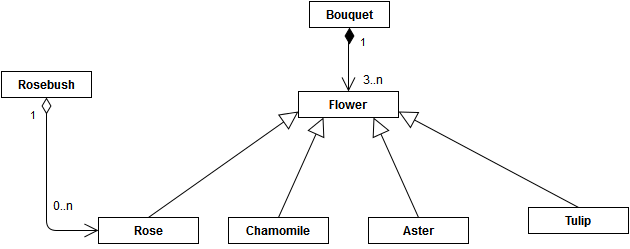

The diagram above was exported from draw.io. Its source (the exported page's mxGraphModel, read from the mxfile embedded in the PNG):
<mxGraphModel dx="880" dy="482" grid="1" gridSize="10" guides="1" tooltips="1" connect="1" arrows="1" fold="1" page="1" pageScale="1" pageWidth="826" pageHeight="1169" background="#ffffff" math="0" shadow="0">
  <root>
    <mxCell id="0" />
    <mxCell id="1" parent="0" />
    <mxCell id="2" value="Flower" style="swimlane;html=1;fontStyle=1;align=center;verticalAlign=top;childLayout=stackLayout;horizontal=1;startSize=26;horizontalStack=0;resizeParent=1;resizeLast=0;collapsible=1;marginBottom=0;swimlaneFillColor=#ffffff;" parent="1" vertex="1" collapsed="1">
      <mxGeometry x="330" y="160" width="100" height="26" as="geometry">
        <mxRectangle x="330" y="87" width="140" height="170" as="alternateBounds" />
      </mxGeometry>
    </mxCell>
    <mxCell id="3" value="price&lt;br&gt;size&lt;br&gt;smell&lt;br&gt;colour&lt;br&gt;" style="text;html=1;strokeColor=none;fillColor=none;align=left;verticalAlign=top;spacingLeft=4;spacingRight=4;whiteSpace=wrap;overflow=hidden;rotatable=0;points=[[0,0.5],[1,0.5]];portConstraint=eastwest;" parent="2" vertex="1">
      <mxGeometry y="26" width="100" height="64" as="geometry" />
    </mxCell>
    <mxCell id="4" value="" style="line;html=1;strokeWidth=1;fillColor=none;align=left;verticalAlign=middle;spacingTop=-1;spacingLeft=3;spacingRight=3;rotatable=0;labelPosition=right;points=[];portConstraint=eastwest;" parent="2" vertex="1">
      <mxGeometry y="90" width="100" height="8" as="geometry" />
    </mxCell>
    <mxCell id="5" value="water()&lt;br&gt;cut()&lt;br&gt;&lt;span id=&quot;result_box&quot; lang=&quot;en&quot;&gt;&lt;span&gt;blossom()&lt;/span&gt;&lt;/span&gt;&lt;br&gt;&lt;span id=&quot;result_box&quot; lang=&quot;en&quot;&gt;&lt;span&gt;fade()&lt;/span&gt;&lt;/span&gt;" style="text;html=1;strokeColor=none;fillColor=none;align=left;verticalAlign=top;spacingLeft=4;spacingRight=4;whiteSpace=wrap;overflow=hidden;rotatable=0;points=[[0,0.5],[1,0.5]];portConstraint=eastwest;" parent="2" vertex="1">
      <mxGeometry y="98" width="100" height="72" as="geometry" />
    </mxCell>
    <mxCell id="55" value="Chamomile" style="swimlane;html=1;fontStyle=1;align=center;verticalAlign=top;childLayout=stackLayout;horizontal=1;startSize=26;horizontalStack=0;resizeParent=1;resizeLast=0;collapsible=1;marginBottom=0;swimlaneFillColor=#ffffff;" parent="1" vertex="1" collapsed="1">
      <mxGeometry x="260" y="286" width="100" height="26" as="geometry">
        <mxRectangle x="250" y="197" width="140" height="170" as="alternateBounds" />
      </mxGeometry>
    </mxCell>
    <mxCell id="56" value="price&lt;br&gt;size&lt;br&gt;smell&lt;br&gt;colour&lt;br&gt;" style="text;html=1;strokeColor=none;fillColor=none;align=left;verticalAlign=top;spacingLeft=4;spacingRight=4;whiteSpace=wrap;overflow=hidden;rotatable=0;points=[[0,0.5],[1,0.5]];portConstraint=eastwest;" parent="55" vertex="1">
      <mxGeometry y="26" width="100" height="64" as="geometry" />
    </mxCell>
    <mxCell id="57" value="" style="line;html=1;strokeWidth=1;fillColor=none;align=left;verticalAlign=middle;spacingTop=-1;spacingLeft=3;spacingRight=3;rotatable=0;labelPosition=right;points=[];portConstraint=eastwest;" parent="55" vertex="1">
      <mxGeometry y="90" width="100" height="8" as="geometry" />
    </mxCell>
    <mxCell id="58" value="water()&lt;br&gt;cut()&lt;br&gt;&lt;span id=&quot;result_box&quot; lang=&quot;en&quot;&gt;&lt;span&gt;blossom()&lt;/span&gt;&lt;/span&gt;&lt;br&gt;&lt;span id=&quot;result_box&quot; lang=&quot;en&quot;&gt;&lt;span&gt;fade()&lt;/span&gt;&lt;/span&gt;" style="text;html=1;strokeColor=none;fillColor=none;align=left;verticalAlign=top;spacingLeft=4;spacingRight=4;whiteSpace=wrap;overflow=hidden;rotatable=0;points=[[0,0.5],[1,0.5]];portConstraint=eastwest;" parent="55" vertex="1">
      <mxGeometry y="98" width="100" height="72" as="geometry" />
    </mxCell>
    <mxCell id="50" value="Aster" style="swimlane;html=1;fontStyle=1;align=center;verticalAlign=top;childLayout=stackLayout;horizontal=1;startSize=26;horizontalStack=0;resizeParent=1;resizeLast=0;collapsible=1;marginBottom=0;swimlaneFillColor=#ffffff;" parent="1" vertex="1" collapsed="1">
      <mxGeometry x="400" y="286" width="100" height="26" as="geometry">
        <mxRectangle x="330" y="91" width="140" height="170" as="alternateBounds" />
      </mxGeometry>
    </mxCell>
    <mxCell id="51" value="price&lt;br&gt;size&lt;br&gt;smell&lt;br&gt;colour&lt;br&gt;" style="text;html=1;strokeColor=none;fillColor=none;align=left;verticalAlign=top;spacingLeft=4;spacingRight=4;whiteSpace=wrap;overflow=hidden;rotatable=0;points=[[0,0.5],[1,0.5]];portConstraint=eastwest;" parent="50" vertex="1">
      <mxGeometry y="26" width="100" height="64" as="geometry" />
    </mxCell>
    <mxCell id="52" value="" style="line;html=1;strokeWidth=1;fillColor=none;align=left;verticalAlign=middle;spacingTop=-1;spacingLeft=3;spacingRight=3;rotatable=0;labelPosition=right;points=[];portConstraint=eastwest;" parent="50" vertex="1">
      <mxGeometry y="90" width="100" height="8" as="geometry" />
    </mxCell>
    <mxCell id="53" value="water()&lt;br&gt;cut()&lt;br&gt;&lt;span id=&quot;result_box&quot; lang=&quot;en&quot;&gt;&lt;span&gt;blossom()&lt;/span&gt;&lt;/span&gt;&lt;br&gt;&lt;span id=&quot;result_box&quot; lang=&quot;en&quot;&gt;&lt;span&gt;fade()&lt;/span&gt;&lt;/span&gt;" style="text;html=1;strokeColor=none;fillColor=none;align=left;verticalAlign=top;spacingLeft=4;spacingRight=4;whiteSpace=wrap;overflow=hidden;rotatable=0;points=[[0,0.5],[1,0.5]];portConstraint=eastwest;" parent="50" vertex="1">
      <mxGeometry y="98" width="100" height="72" as="geometry" />
    </mxCell>
    <mxCell id="45" value="Tulip&lt;br&gt;&lt;br&gt;" style="swimlane;html=1;fontStyle=1;align=center;verticalAlign=top;childLayout=stackLayout;horizontal=1;startSize=26;horizontalStack=0;resizeParent=1;resizeLast=0;collapsible=1;marginBottom=0;swimlaneFillColor=#ffffff;" parent="1" vertex="1" collapsed="1">
      <mxGeometry x="560" y="276" width="100" height="26" as="geometry">
        <mxRectangle x="330" y="91" width="140" height="170" as="alternateBounds" />
      </mxGeometry>
    </mxCell>
    <mxCell id="46" value="price&lt;br&gt;size&lt;br&gt;smell&lt;br&gt;colour&lt;br&gt;" style="text;html=1;strokeColor=none;fillColor=none;align=left;verticalAlign=top;spacingLeft=4;spacingRight=4;whiteSpace=wrap;overflow=hidden;rotatable=0;points=[[0,0.5],[1,0.5]];portConstraint=eastwest;" parent="45" vertex="1">
      <mxGeometry y="26" width="100" height="64" as="geometry" />
    </mxCell>
    <mxCell id="47" value="" style="line;html=1;strokeWidth=1;fillColor=none;align=left;verticalAlign=middle;spacingTop=-1;spacingLeft=3;spacingRight=3;rotatable=0;labelPosition=right;points=[];portConstraint=eastwest;" parent="45" vertex="1">
      <mxGeometry y="90" width="100" height="8" as="geometry" />
    </mxCell>
    <mxCell id="48" value="water()&lt;br&gt;cut()&lt;br&gt;&lt;span id=&quot;result_box&quot; lang=&quot;en&quot;&gt;&lt;span&gt;blossom()&lt;/span&gt;&lt;/span&gt;&lt;br&gt;&lt;span id=&quot;result_box&quot; lang=&quot;en&quot;&gt;&lt;span&gt;fade()&lt;/span&gt;&lt;/span&gt;" style="text;html=1;strokeColor=none;fillColor=none;align=left;verticalAlign=top;spacingLeft=4;spacingRight=4;whiteSpace=wrap;overflow=hidden;rotatable=0;points=[[0,0.5],[1,0.5]];portConstraint=eastwest;" parent="45" vertex="1">
      <mxGeometry y="98" width="100" height="72" as="geometry" />
    </mxCell>
    <mxCell id="40" value="Rose" style="swimlane;html=1;fontStyle=1;align=center;verticalAlign=top;childLayout=stackLayout;horizontal=1;startSize=26;horizontalStack=0;resizeParent=1;resizeLast=0;collapsible=1;marginBottom=0;swimlaneFillColor=#ffffff;" parent="1" vertex="1" collapsed="1">
      <mxGeometry x="130" y="286" width="100" height="26" as="geometry">
        <mxRectangle x="123" y="276" width="140" height="170" as="alternateBounds" />
      </mxGeometry>
    </mxCell>
    <mxCell id="41" value="price&lt;br&gt;size&lt;br&gt;smell&lt;br&gt;colour&lt;br&gt;" style="text;html=1;strokeColor=none;fillColor=none;align=left;verticalAlign=top;spacingLeft=4;spacingRight=4;whiteSpace=wrap;overflow=hidden;rotatable=0;points=[[0,0.5],[1,0.5]];portConstraint=eastwest;" parent="40" vertex="1">
      <mxGeometry y="26" width="100" height="64" as="geometry" />
    </mxCell>
    <mxCell id="42" value="" style="line;html=1;strokeWidth=1;fillColor=none;align=left;verticalAlign=middle;spacingTop=-1;spacingLeft=3;spacingRight=3;rotatable=0;labelPosition=right;points=[];portConstraint=eastwest;" parent="40" vertex="1">
      <mxGeometry y="90" width="100" height="8" as="geometry" />
    </mxCell>
    <mxCell id="43" value="water()&lt;br&gt;cut()&lt;br&gt;&lt;span id=&quot;result_box&quot; lang=&quot;en&quot;&gt;&lt;span&gt;blossom()&lt;/span&gt;&lt;/span&gt;&lt;br&gt;&lt;span id=&quot;result_box&quot; lang=&quot;en&quot;&gt;&lt;span&gt;fade()&lt;/span&gt;&lt;/span&gt;" style="text;html=1;strokeColor=none;fillColor=none;align=left;verticalAlign=top;spacingLeft=4;spacingRight=4;whiteSpace=wrap;overflow=hidden;rotatable=0;points=[[0,0.5],[1,0.5]];portConstraint=eastwest;" parent="40" vertex="1">
      <mxGeometry y="98" width="100" height="72" as="geometry" />
    </mxCell>
    <mxCell id="22" value="&lt;div id=&quot;gt-res-content&quot;&gt;&lt;div dir=&quot;ltr&quot;&gt;&lt;span id=&quot;result_box&quot; lang=&quot;en&quot;&gt;&lt;span&gt;Bouquet&lt;/span&gt;&lt;/span&gt;&lt;/div&gt;&lt;/div&gt;" style="swimlane;html=1;fontStyle=1;align=center;verticalAlign=top;childLayout=stackLayout;horizontal=1;startSize=26;horizontalStack=0;resizeParent=1;resizeLast=0;collapsible=1;marginBottom=0;swimlaneFillColor=#ffffff;" parent="1" vertex="1" collapsed="1">
      <mxGeometry x="341" y="70" width="80" height="26" as="geometry">
        <mxRectangle x="330" y="383" width="160" height="134" as="alternateBounds" />
      </mxGeometry>
    </mxCell>
    <mxCell id="23" value="+ rose&lt;br&gt;+chamomile&lt;br&gt;+aster&lt;br&gt;+tulip&lt;br&gt;" style="text;html=1;strokeColor=none;fillColor=none;align=left;verticalAlign=top;spacingLeft=4;spacingRight=4;whiteSpace=wrap;overflow=hidden;rotatable=0;points=[[0,0.5],[1,0.5]];portConstraint=eastwest;" parent="22" vertex="1">
      <mxGeometry y="26" width="80" height="64" as="geometry" />
    </mxCell>
    <mxCell id="24" value="" style="line;html=1;strokeWidth=1;fillColor=none;align=left;verticalAlign=middle;spacingTop=-1;spacingLeft=3;spacingRight=3;rotatable=0;labelPosition=right;points=[];portConstraint=eastwest;" parent="22" vertex="1">
      <mxGeometry y="90" width="80" height="8" as="geometry" />
    </mxCell>
    <mxCell id="25" value="+ wrapIt()&lt;br&gt;" style="text;html=1;strokeColor=none;fillColor=none;align=left;verticalAlign=top;spacingLeft=4;spacingRight=4;whiteSpace=wrap;overflow=hidden;rotatable=0;points=[[0,0.5],[1,0.5]];portConstraint=eastwest;" parent="22" vertex="1">
      <mxGeometry y="98" width="80" height="26" as="geometry" />
    </mxCell>
    <mxCell id="30" value="&lt;span id=&quot;result_box&quot; lang=&quot;en&quot;&gt;&lt;span&gt;Rosebush&lt;/span&gt;&lt;/span&gt;" style="swimlane;html=1;fontStyle=1;align=center;verticalAlign=top;childLayout=stackLayout;horizontal=1;startSize=26;horizontalStack=0;resizeParent=1;resizeLast=0;collapsible=1;marginBottom=0;swimlaneFillColor=#ffffff;" parent="1" vertex="1" collapsed="1">
      <mxGeometry x="33" y="140" width="90" height="26" as="geometry">
        <mxRectangle x="20" y="170" width="160" height="124" as="alternateBounds" />
      </mxGeometry>
    </mxCell>
    <mxCell id="31" value="+rose&lt;br&gt;+root&lt;br&gt;+leaves&lt;br&gt;&lt;br&gt;" style="text;html=1;strokeColor=none;fillColor=none;align=left;verticalAlign=top;spacingLeft=4;spacingRight=4;whiteSpace=wrap;overflow=hidden;rotatable=0;points=[[0,0.5],[1,0.5]];portConstraint=eastwest;" parent="30" vertex="1">
      <mxGeometry y="26" width="90" height="54" as="geometry" />
    </mxCell>
    <mxCell id="32" value="" style="line;html=1;strokeWidth=1;fillColor=none;align=left;verticalAlign=middle;spacingTop=-1;spacingLeft=3;spacingRight=3;rotatable=0;labelPosition=right;points=[];portConstraint=eastwest;" parent="30" vertex="1">
      <mxGeometry y="80" width="90" height="8" as="geometry" />
    </mxCell>
    <mxCell id="33" value="grow()" style="text;html=1;strokeColor=none;fillColor=none;align=left;verticalAlign=top;spacingLeft=4;spacingRight=4;whiteSpace=wrap;overflow=hidden;rotatable=0;points=[[0,0.5],[1,0.5]];portConstraint=eastwest;" parent="30" vertex="1">
      <mxGeometry y="88" width="90" height="26" as="geometry" />
    </mxCell>
    <mxCell id="62" value="0..n" style="text;html=1;resizable=0;points=[];autosize=1;align=left;verticalAlign=top;spacingTop=-4;" parent="1" vertex="1">
      <mxGeometry x="83" y="266" width="40" height="20" as="geometry" />
    </mxCell>
    <mxCell id="65" value="" style="endArrow=block;endSize=16;endFill=0;html=1;entryX=0;entryY=0.75;exitX=0.5;exitY=0;" parent="1" source="40" target="2" edge="1">
      <mxGeometry width="160" relative="1" as="geometry">
        <mxPoint x="220" y="240" as="sourcePoint" />
        <mxPoint x="170" y="50" as="targetPoint" />
      </mxGeometry>
    </mxCell>
    <mxCell id="66" value="" style="endArrow=block;endSize=16;endFill=0;html=1;exitX=0.5;exitY=0;entryX=0.25;entryY=1;" parent="1" source="55" target="2" edge="1">
      <mxGeometry width="160" relative="1" as="geometry">
        <mxPoint x="380" y="130" as="sourcePoint" />
        <mxPoint x="310" y="180" as="targetPoint" />
      </mxGeometry>
    </mxCell>
    <mxCell id="67" value="" style="endArrow=block;endSize=16;endFill=0;html=1;exitX=0.5;exitY=0;entryX=1;entryY=0.75;" parent="1" source="45" target="2" edge="1">
      <mxGeometry width="160" relative="1" as="geometry">
        <mxPoint x="10" y="50" as="sourcePoint" />
        <mxPoint x="480" y="110" as="targetPoint" />
      </mxGeometry>
    </mxCell>
    <mxCell id="68" value="" style="endArrow=block;endSize=16;endFill=0;html=1;exitX=0.5;exitY=0;entryX=0.75;entryY=1;" parent="1" source="50" target="2" edge="1">
      <mxGeometry width="160" relative="1" as="geometry">
        <mxPoint x="420" y="130" as="sourcePoint" />
        <mxPoint x="380" y="160" as="targetPoint" />
      </mxGeometry>
    </mxCell>
    <mxCell id="75" value="3..n" style="text;html=1;resizable=0;points=[];autosize=1;align=left;verticalAlign=top;spacingTop=-4;" parent="1" vertex="1">
      <mxGeometry x="393" y="140" width="40" height="20" as="geometry" />
    </mxCell>
    <mxCell id="77" style="edgeStyle=orthogonalEdgeStyle;rounded=0;html=1;exitX=1;exitY=0.25;entryX=1;entryY=0.25;jettySize=auto;orthogonalLoop=1;" parent="1" source="22" target="22" edge="1">
      <mxGeometry relative="1" as="geometry" />
    </mxCell>
    <mxCell id="88" value="1" style="endArrow=open;html=1;endSize=12;startArrow=diamondThin;startSize=14;startFill=1;edgeStyle=orthogonalEdgeStyle;align=left;verticalAlign=bottom;exitX=0.5;exitY=1;entryX=0.5;entryY=0;" edge="1" parent="1" source="22" target="2">
      <mxGeometry x="-0.2308" y="10" relative="1" as="geometry">
        <mxPoint x="10" y="10" as="sourcePoint" />
        <mxPoint x="170" y="10" as="targetPoint" />
        <Array as="points">
          <mxPoint x="381" y="106" />
          <mxPoint x="380" y="106" />
        </Array>
        <mxPoint as="offset" />
      </mxGeometry>
    </mxCell>
    <mxCell id="92" value="1" style="endArrow=open;html=1;endSize=12;startArrow=diamondThin;startSize=14;startFill=0;edgeStyle=orthogonalEdgeStyle;align=left;verticalAlign=bottom;exitX=0.5;exitY=1;entryX=0;entryY=0.5;" edge="1" parent="1" source="30" target="40">
      <mxGeometry x="-0.7108" y="-18" relative="1" as="geometry">
        <mxPoint x="10" y="10" as="sourcePoint" />
        <mxPoint x="120" y="290" as="targetPoint" />
        <Array as="points">
          <mxPoint x="78" y="299" />
        </Array>
        <mxPoint as="offset" />
      </mxGeometry>
    </mxCell>
  </root>
</mxGraphModel>